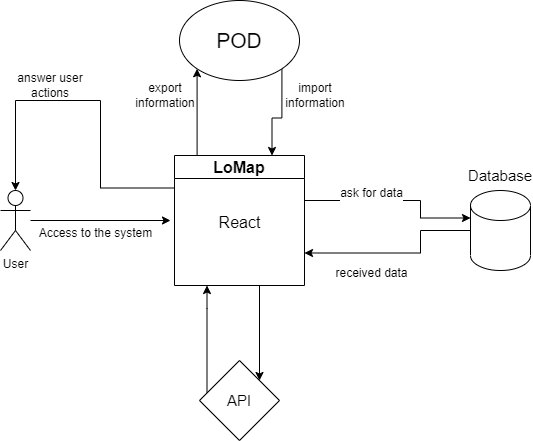

The diagram above was exported from draw.io. Its source (the exported page's mxGraphModel, read from the mxfile embedded in the PNG):
<mxGraphModel dx="1450" dy="571" grid="1" gridSize="10" guides="1" tooltips="1" connect="1" arrows="1" fold="1" page="1" pageScale="1" pageWidth="827" pageHeight="1169" math="0" shadow="0">
  <root>
    <mxCell id="0" />
    <mxCell id="1" parent="0" />
    <mxCell id="vzwXYmKZ1Ks2ZpMKhYsP-9" style="edgeStyle=orthogonalEdgeStyle;rounded=0;orthogonalLoop=1;jettySize=auto;html=1;fontSize=15;" edge="1" parent="1" source="vzwXYmKZ1Ks2ZpMKhYsP-1">
      <mxGeometry relative="1" as="geometry">
        <mxPoint x="280" y="340" as="targetPoint" />
      </mxGeometry>
    </mxCell>
    <mxCell id="vzwXYmKZ1Ks2ZpMKhYsP-27" value="&lt;font style=&quot;font-size: 12px;&quot;&gt;Access to the system&lt;/font&gt;" style="edgeLabel;html=1;align=center;verticalAlign=middle;resizable=0;points=[];fontSize=15;" vertex="1" connectable="0" parent="vzwXYmKZ1Ks2ZpMKhYsP-9">
      <mxGeometry x="-0.2092" relative="1" as="geometry">
        <mxPoint x="9" y="10" as="offset" />
      </mxGeometry>
    </mxCell>
    <mxCell id="vzwXYmKZ1Ks2ZpMKhYsP-1" value="User" style="shape=umlActor;verticalLabelPosition=bottom;verticalAlign=top;html=1;outlineConnect=0;" vertex="1" parent="1">
      <mxGeometry x="110" y="310" width="30" height="60" as="geometry" />
    </mxCell>
    <mxCell id="vzwXYmKZ1Ks2ZpMKhYsP-17" style="edgeStyle=orthogonalEdgeStyle;rounded=0;orthogonalLoop=1;jettySize=auto;html=1;exitX=0.75;exitY=1;exitDx=0;exitDy=0;entryX=1;entryY=0;entryDx=0;entryDy=0;fontSize=15;" edge="1" parent="1" source="vzwXYmKZ1Ks2ZpMKhYsP-3" target="vzwXYmKZ1Ks2ZpMKhYsP-12">
      <mxGeometry relative="1" as="geometry">
        <Array as="points">
          <mxPoint x="369" y="405" />
        </Array>
      </mxGeometry>
    </mxCell>
    <mxCell id="vzwXYmKZ1Ks2ZpMKhYsP-20" style="edgeStyle=orthogonalEdgeStyle;rounded=0;orthogonalLoop=1;jettySize=auto;html=1;exitX=1;exitY=0.25;exitDx=0;exitDy=0;entryX=0;entryY=0;entryDx=0;entryDy=27.5;entryPerimeter=0;fontSize=15;" edge="1" parent="1" source="vzwXYmKZ1Ks2ZpMKhYsP-3" target="vzwXYmKZ1Ks2ZpMKhYsP-4">
      <mxGeometry relative="1" as="geometry">
        <Array as="points">
          <mxPoint x="414" y="320" />
          <mxPoint x="530" y="320" />
          <mxPoint x="530" y="338" />
        </Array>
      </mxGeometry>
    </mxCell>
    <mxCell id="vzwXYmKZ1Ks2ZpMKhYsP-25" value="&lt;font style=&quot;font-size: 12px;&quot;&gt;ask for data&lt;/font&gt;" style="edgeLabel;html=1;align=center;verticalAlign=middle;resizable=0;points=[];fontSize=15;" vertex="1" connectable="0" parent="vzwXYmKZ1Ks2ZpMKhYsP-20">
      <mxGeometry x="-0.3781" y="-3" relative="1" as="geometry">
        <mxPoint x="18" y="-13" as="offset" />
      </mxGeometry>
    </mxCell>
    <mxCell id="vzwXYmKZ1Ks2ZpMKhYsP-29" style="edgeStyle=orthogonalEdgeStyle;rounded=0;orthogonalLoop=1;jettySize=auto;html=1;exitX=0;exitY=0.25;exitDx=0;exitDy=0;entryX=0.5;entryY=0;entryDx=0;entryDy=0;entryPerimeter=0;fontSize=12;" edge="1" parent="1" source="vzwXYmKZ1Ks2ZpMKhYsP-3" target="vzwXYmKZ1Ks2ZpMKhYsP-1">
      <mxGeometry relative="1" as="geometry">
        <Array as="points">
          <mxPoint x="210" y="308" />
          <mxPoint x="210" y="220" />
          <mxPoint x="125" y="220" />
        </Array>
      </mxGeometry>
    </mxCell>
    <mxCell id="vzwXYmKZ1Ks2ZpMKhYsP-32" style="edgeStyle=orthogonalEdgeStyle;rounded=0;orthogonalLoop=1;jettySize=auto;html=1;exitX=0.25;exitY=0;exitDx=0;exitDy=0;entryX=0;entryY=1;entryDx=0;entryDy=0;fontSize=16;" edge="1" parent="1" source="vzwXYmKZ1Ks2ZpMKhYsP-3" target="vzwXYmKZ1Ks2ZpMKhYsP-6">
      <mxGeometry relative="1" as="geometry">
        <Array as="points">
          <mxPoint x="307" y="275" />
        </Array>
      </mxGeometry>
    </mxCell>
    <mxCell id="vzwXYmKZ1Ks2ZpMKhYsP-3" value="&lt;font style=&quot;font-size: 16px;&quot;&gt;LoMap&lt;/font&gt;" style="swimlane;whiteSpace=wrap;html=1;" vertex="1" parent="1">
      <mxGeometry x="284" y="275" width="130" height="130" as="geometry" />
    </mxCell>
    <mxCell id="vzwXYmKZ1Ks2ZpMKhYsP-7" value="&lt;font style=&quot;font-size: 16px;&quot;&gt;React&lt;/font&gt;" style="text;html=1;align=center;verticalAlign=middle;resizable=0;points=[];autosize=1;strokeColor=none;fillColor=none;fontSize=21;" vertex="1" parent="vzwXYmKZ1Ks2ZpMKhYsP-3">
      <mxGeometry x="30" y="45" width="70" height="40" as="geometry" />
    </mxCell>
    <mxCell id="vzwXYmKZ1Ks2ZpMKhYsP-23" style="edgeStyle=orthogonalEdgeStyle;rounded=0;orthogonalLoop=1;jettySize=auto;html=1;entryX=1;entryY=0.75;entryDx=0;entryDy=0;fontSize=15;" edge="1" parent="1" source="vzwXYmKZ1Ks2ZpMKhYsP-4" target="vzwXYmKZ1Ks2ZpMKhYsP-3">
      <mxGeometry relative="1" as="geometry">
        <Array as="points">
          <mxPoint x="530" y="350" />
          <mxPoint x="530" y="373" />
        </Array>
      </mxGeometry>
    </mxCell>
    <mxCell id="vzwXYmKZ1Ks2ZpMKhYsP-4" value="" style="shape=cylinder3;whiteSpace=wrap;html=1;boundedLbl=1;backgroundOutline=1;size=15;" vertex="1" parent="1">
      <mxGeometry x="580" y="310" width="60" height="80" as="geometry" />
    </mxCell>
    <mxCell id="vzwXYmKZ1Ks2ZpMKhYsP-5" value="&lt;font style=&quot;font-size: 15px;&quot;&gt;Database&lt;/font&gt;" style="text;html=1;strokeColor=none;fillColor=none;align=center;verticalAlign=middle;whiteSpace=wrap;rounded=0;" vertex="1" parent="1">
      <mxGeometry x="580" y="280" width="60" height="30" as="geometry" />
    </mxCell>
    <mxCell id="vzwXYmKZ1Ks2ZpMKhYsP-33" style="edgeStyle=orthogonalEdgeStyle;rounded=0;orthogonalLoop=1;jettySize=auto;html=1;exitX=1;exitY=1;exitDx=0;exitDy=0;entryX=0.75;entryY=0;entryDx=0;entryDy=0;fontSize=16;" edge="1" parent="1" source="vzwXYmKZ1Ks2ZpMKhYsP-6" target="vzwXYmKZ1Ks2ZpMKhYsP-3">
      <mxGeometry relative="1" as="geometry" />
    </mxCell>
    <mxCell id="vzwXYmKZ1Ks2ZpMKhYsP-6" value="&lt;font style=&quot;font-size: 21px;&quot;&gt;POD&lt;/font&gt;" style="ellipse;whiteSpace=wrap;html=1;" vertex="1" parent="1">
      <mxGeometry x="289" y="120" width="120" height="80" as="geometry" />
    </mxCell>
    <mxCell id="vzwXYmKZ1Ks2ZpMKhYsP-13" style="edgeStyle=orthogonalEdgeStyle;rounded=0;orthogonalLoop=1;jettySize=auto;html=1;entryX=0.25;entryY=1;entryDx=0;entryDy=0;fontSize=15;" edge="1" parent="1" source="vzwXYmKZ1Ks2ZpMKhYsP-12" target="vzwXYmKZ1Ks2ZpMKhYsP-3">
      <mxGeometry relative="1" as="geometry">
        <Array as="points">
          <mxPoint x="317" y="428" />
        </Array>
      </mxGeometry>
    </mxCell>
    <mxCell id="vzwXYmKZ1Ks2ZpMKhYsP-12" value="API" style="rhombus;whiteSpace=wrap;html=1;fontSize=15;" vertex="1" parent="1">
      <mxGeometry x="309" y="480" width="80" height="80" as="geometry" />
    </mxCell>
    <mxCell id="vzwXYmKZ1Ks2ZpMKhYsP-26" value="&lt;font style=&quot;font-size: 12px;&quot;&gt;received data&lt;/font&gt;" style="edgeLabel;html=1;align=center;verticalAlign=middle;resizable=0;points=[];fontSize=15;" vertex="1" connectable="0" parent="1">
      <mxGeometry x="480" y="390" as="geometry" />
    </mxCell>
    <mxCell id="vzwXYmKZ1Ks2ZpMKhYsP-30" value="import information" style="text;html=1;strokeColor=none;fillColor=none;align=center;verticalAlign=middle;whiteSpace=wrap;rounded=0;fontSize=12;" vertex="1" parent="1">
      <mxGeometry x="390" y="200" width="70" height="30" as="geometry" />
    </mxCell>
    <mxCell id="vzwXYmKZ1Ks2ZpMKhYsP-31" value="answer user actions" style="text;html=1;strokeColor=none;fillColor=none;align=center;verticalAlign=middle;whiteSpace=wrap;rounded=0;fontSize=12;" vertex="1" parent="1">
      <mxGeometry x="110" y="190" width="100" height="30" as="geometry" />
    </mxCell>
    <mxCell id="vzwXYmKZ1Ks2ZpMKhYsP-34" value="export information" style="text;html=1;strokeColor=none;fillColor=none;align=center;verticalAlign=middle;whiteSpace=wrap;rounded=0;fontSize=12;" vertex="1" parent="1">
      <mxGeometry x="240" y="200" width="70" height="30" as="geometry" />
    </mxCell>
  </root>
</mxGraphModel>